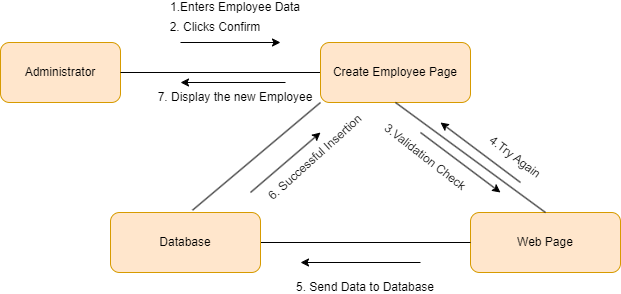

The diagram above was exported from draw.io. Its source (the exported page's mxGraphModel, read from the mxfile embedded in the PNG):
<mxGraphModel dx="1221" dy="600" grid="1" gridSize="10" guides="1" tooltips="1" connect="1" arrows="1" fold="1" page="1" pageScale="1" pageWidth="850" pageHeight="1100" math="0" shadow="0">
  <root>
    <mxCell id="0" />
    <mxCell id="1" parent="0" />
    <mxCell id="VzJ5ynBCg3QwkTus0xCu-1" value="Administrator" style="rounded=1;whiteSpace=wrap;html=1;fillColor=#ffe6cc;strokeColor=#d79b00;" vertex="1" parent="1">
      <mxGeometry x="150" y="70" width="120" height="60" as="geometry" />
    </mxCell>
    <mxCell id="VzJ5ynBCg3QwkTus0xCu-6" value="" style="endArrow=none;html=1;rounded=0;exitX=1;exitY=0.5;exitDx=0;exitDy=0;" edge="1" parent="1" source="VzJ5ynBCg3QwkTus0xCu-1">
      <mxGeometry width="50" height="50" relative="1" as="geometry">
        <mxPoint x="400" y="340" as="sourcePoint" />
        <mxPoint x="470" y="100" as="targetPoint" />
      </mxGeometry>
    </mxCell>
    <mxCell id="VzJ5ynBCg3QwkTus0xCu-7" value="Create Employee Page" style="rounded=1;whiteSpace=wrap;html=1;fillColor=#ffe6cc;strokeColor=#d79b00;" vertex="1" parent="1">
      <mxGeometry x="470" y="70" width="150" height="60" as="geometry" />
    </mxCell>
    <mxCell id="VzJ5ynBCg3QwkTus0xCu-8" value="" style="endArrow=classic;html=1;rounded=0;" edge="1" parent="1">
      <mxGeometry width="50" height="50" relative="1" as="geometry">
        <mxPoint x="330" y="70" as="sourcePoint" />
        <mxPoint x="430" y="70" as="targetPoint" />
      </mxGeometry>
    </mxCell>
    <mxCell id="VzJ5ynBCg3QwkTus0xCu-9" value="1.Enters Employee Data" style="text;html=1;strokeColor=none;fillColor=none;align=center;verticalAlign=middle;whiteSpace=wrap;rounded=0;" vertex="1" parent="1">
      <mxGeometry x="310" y="30" width="150" height="10" as="geometry" />
    </mxCell>
    <mxCell id="VzJ5ynBCg3QwkTus0xCu-10" value="2. Clicks Confirm" style="text;html=1;strokeColor=none;fillColor=none;align=center;verticalAlign=middle;whiteSpace=wrap;rounded=0;" vertex="1" parent="1">
      <mxGeometry x="290" y="50" width="150" height="10" as="geometry" />
    </mxCell>
    <mxCell id="VzJ5ynBCg3QwkTus0xCu-12" value="Web Page" style="rounded=1;whiteSpace=wrap;html=1;fillColor=#ffe6cc;strokeColor=#d79b00;" vertex="1" parent="1">
      <mxGeometry x="620" y="240" width="150" height="60" as="geometry" />
    </mxCell>
    <mxCell id="VzJ5ynBCg3QwkTus0xCu-13" value="" style="endArrow=none;html=1;rounded=0;exitX=0.5;exitY=1;exitDx=0;exitDy=0;entryX=0.5;entryY=0;entryDx=0;entryDy=0;" edge="1" parent="1" source="VzJ5ynBCg3QwkTus0xCu-7" target="VzJ5ynBCg3QwkTus0xCu-12">
      <mxGeometry width="50" height="50" relative="1" as="geometry">
        <mxPoint x="330" y="110" as="sourcePoint" />
        <mxPoint x="480" y="110" as="targetPoint" />
      </mxGeometry>
    </mxCell>
    <mxCell id="VzJ5ynBCg3QwkTus0xCu-14" value="" style="endArrow=classic;html=1;rounded=0;" edge="1" parent="1">
      <mxGeometry width="50" height="50" relative="1" as="geometry">
        <mxPoint x="570" y="160" as="sourcePoint" />
        <mxPoint x="650" y="220" as="targetPoint" />
      </mxGeometry>
    </mxCell>
    <mxCell id="VzJ5ynBCg3QwkTus0xCu-15" value="3.Validation Check" style="text;html=1;strokeColor=none;fillColor=none;align=center;verticalAlign=middle;whiteSpace=wrap;rounded=0;rotation=38;" vertex="1" parent="1">
      <mxGeometry x="500" y="180" width="150" height="10" as="geometry" />
    </mxCell>
    <mxCell id="VzJ5ynBCg3QwkTus0xCu-16" value="" style="endArrow=classic;html=1;rounded=0;" edge="1" parent="1">
      <mxGeometry width="50" height="50" relative="1" as="geometry">
        <mxPoint x="670" y="210" as="sourcePoint" />
        <mxPoint x="590" y="150" as="targetPoint" />
      </mxGeometry>
    </mxCell>
    <mxCell id="VzJ5ynBCg3QwkTus0xCu-17" value="4.Try Again" style="text;html=1;strokeColor=none;fillColor=none;align=center;verticalAlign=middle;whiteSpace=wrap;rounded=0;rotation=37;" vertex="1" parent="1">
      <mxGeometry x="590" y="180" width="150" height="10" as="geometry" />
    </mxCell>
    <mxCell id="VzJ5ynBCg3QwkTus0xCu-18" value="" style="endArrow=none;html=1;rounded=0;entryX=0;entryY=0.5;entryDx=0;entryDy=0;" edge="1" parent="1" target="VzJ5ynBCg3QwkTus0xCu-12">
      <mxGeometry width="50" height="50" relative="1" as="geometry">
        <mxPoint x="410" y="270" as="sourcePoint" />
        <mxPoint x="450" y="290" as="targetPoint" />
      </mxGeometry>
    </mxCell>
    <mxCell id="VzJ5ynBCg3QwkTus0xCu-19" value="Database" style="rounded=1;whiteSpace=wrap;html=1;fillColor=#ffe6cc;strokeColor=#d79b00;" vertex="1" parent="1">
      <mxGeometry x="260" y="240" width="150" height="60" as="geometry" />
    </mxCell>
    <mxCell id="VzJ5ynBCg3QwkTus0xCu-20" value="" style="endArrow=none;html=1;rounded=0;entryX=0;entryY=1;entryDx=0;entryDy=0;exitX=0.547;exitY=-0.039;exitDx=0;exitDy=0;exitPerimeter=0;" edge="1" parent="1" source="VzJ5ynBCg3QwkTus0xCu-19" target="VzJ5ynBCg3QwkTus0xCu-7">
      <mxGeometry width="50" height="50" relative="1" as="geometry">
        <mxPoint x="340" y="230" as="sourcePoint" />
        <mxPoint x="550" y="230" as="targetPoint" />
      </mxGeometry>
    </mxCell>
    <mxCell id="VzJ5ynBCg3QwkTus0xCu-21" value="" style="endArrow=classic;html=1;rounded=0;" edge="1" parent="1">
      <mxGeometry width="50" height="50" relative="1" as="geometry">
        <mxPoint x="570" y="290" as="sourcePoint" />
        <mxPoint x="450" y="290" as="targetPoint" />
      </mxGeometry>
    </mxCell>
    <mxCell id="VzJ5ynBCg3QwkTus0xCu-22" value="5. Send Data to Database" style="text;html=1;strokeColor=none;fillColor=none;align=center;verticalAlign=middle;whiteSpace=wrap;rounded=0;" vertex="1" parent="1">
      <mxGeometry x="440" y="310" width="150" height="10" as="geometry" />
    </mxCell>
    <mxCell id="VzJ5ynBCg3QwkTus0xCu-23" value="" style="endArrow=classic;html=1;rounded=0;" edge="1" parent="1">
      <mxGeometry width="50" height="50" relative="1" as="geometry">
        <mxPoint x="400" y="220" as="sourcePoint" />
        <mxPoint x="470" y="160" as="targetPoint" />
      </mxGeometry>
    </mxCell>
    <mxCell id="VzJ5ynBCg3QwkTus0xCu-24" value="6. Successful Insertion" style="text;html=1;strokeColor=none;fillColor=none;align=center;verticalAlign=middle;whiteSpace=wrap;rounded=0;rotation=318;" vertex="1" parent="1">
      <mxGeometry x="390" y="180" width="150" height="10" as="geometry" />
    </mxCell>
    <mxCell id="VzJ5ynBCg3QwkTus0xCu-25" value="" style="endArrow=classic;html=1;rounded=0;" edge="1" parent="1">
      <mxGeometry width="50" height="50" relative="1" as="geometry">
        <mxPoint x="435" y="110" as="sourcePoint" />
        <mxPoint x="330" y="110" as="targetPoint" />
      </mxGeometry>
    </mxCell>
    <mxCell id="VzJ5ynBCg3QwkTus0xCu-26" value="7. Display the new Employee" style="text;html=1;strokeColor=none;fillColor=none;align=center;verticalAlign=middle;whiteSpace=wrap;rounded=0;" vertex="1" parent="1">
      <mxGeometry x="290" y="120" width="190" height="10" as="geometry" />
    </mxCell>
  </root>
</mxGraphModel>